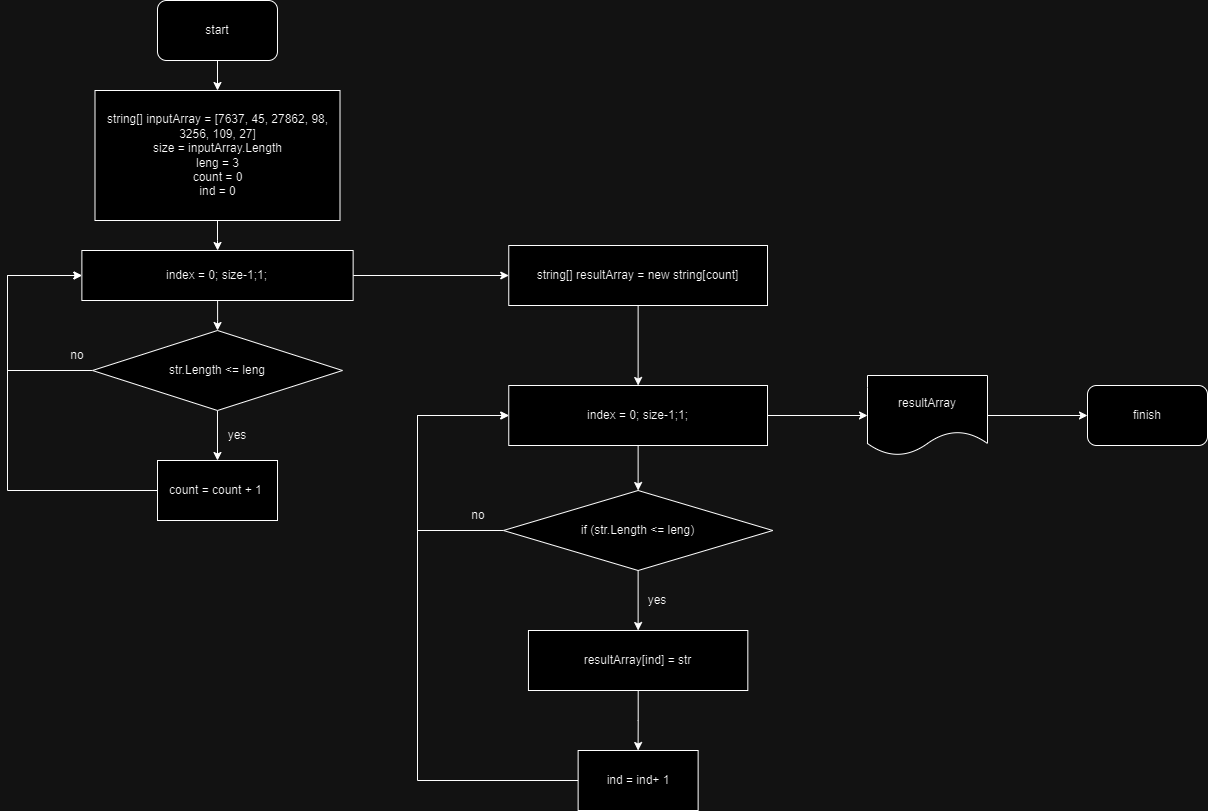

The diagram above was exported from draw.io. Its source (the exported page's mxGraphModel, read from the mxfile embedded in the PNG):
<mxGraphModel dx="1309" dy="531" grid="1" gridSize="10" guides="1" tooltips="1" connect="1" arrows="1" fold="1" page="1" pageScale="1" pageWidth="827" pageHeight="1169" math="0" shadow="0">
  <root>
    <mxCell id="0" />
    <mxCell id="1" parent="0" />
    <mxCell id="rNg1cZyOeJGD2chybybq-8" value="" style="edgeStyle=orthogonalEdgeStyle;rounded=0;orthogonalLoop=1;jettySize=auto;html=1;" edge="1" parent="1" source="rNg1cZyOeJGD2chybybq-1" target="rNg1cZyOeJGD2chybybq-7">
      <mxGeometry relative="1" as="geometry" />
    </mxCell>
    <mxCell id="rNg1cZyOeJGD2chybybq-1" value="start" style="rounded=1;whiteSpace=wrap;html=1;" vertex="1" parent="1">
      <mxGeometry x="79.99" width="120" height="60" as="geometry" />
    </mxCell>
    <mxCell id="rNg1cZyOeJGD2chybybq-2" value="finish" style="rounded=1;whiteSpace=wrap;html=1;" vertex="1" parent="1">
      <mxGeometry x="1010" y="385" width="120" height="60" as="geometry" />
    </mxCell>
    <mxCell id="rNg1cZyOeJGD2chybybq-10" value="" style="edgeStyle=orthogonalEdgeStyle;rounded=0;orthogonalLoop=1;jettySize=auto;html=1;" edge="1" parent="1" source="rNg1cZyOeJGD2chybybq-7" target="rNg1cZyOeJGD2chybybq-9">
      <mxGeometry relative="1" as="geometry" />
    </mxCell>
    <mxCell id="rNg1cZyOeJGD2chybybq-7" value="string[] inputArray = [7637, 45, 27862, 98, 3256, 109, 27]&lt;br&gt;size = inputArray.Length&lt;br&gt;leng = 3&lt;br&gt;count = 0&lt;br&gt;ind = 0" style="rounded=0;whiteSpace=wrap;html=1;" vertex="1" parent="1">
      <mxGeometry x="17.5" y="90" width="245" height="130" as="geometry" />
    </mxCell>
    <mxCell id="rNg1cZyOeJGD2chybybq-12" value="" style="edgeStyle=orthogonalEdgeStyle;rounded=0;orthogonalLoop=1;jettySize=auto;html=1;" edge="1" parent="1" source="rNg1cZyOeJGD2chybybq-9" target="rNg1cZyOeJGD2chybybq-11">
      <mxGeometry relative="1" as="geometry" />
    </mxCell>
    <mxCell id="rNg1cZyOeJGD2chybybq-22" value="" style="edgeStyle=orthogonalEdgeStyle;rounded=0;orthogonalLoop=1;jettySize=auto;html=1;" edge="1" parent="1" source="rNg1cZyOeJGD2chybybq-9" target="rNg1cZyOeJGD2chybybq-21">
      <mxGeometry relative="1" as="geometry" />
    </mxCell>
    <mxCell id="rNg1cZyOeJGD2chybybq-9" value="index = 0; size-1;1;" style="rounded=0;whiteSpace=wrap;html=1;" vertex="1" parent="1">
      <mxGeometry x="4.380000000000003" y="250" width="271.25" height="50" as="geometry" />
    </mxCell>
    <mxCell id="rNg1cZyOeJGD2chybybq-14" value="" style="edgeStyle=orthogonalEdgeStyle;rounded=0;orthogonalLoop=1;jettySize=auto;html=1;" edge="1" parent="1" source="rNg1cZyOeJGD2chybybq-11" target="rNg1cZyOeJGD2chybybq-13">
      <mxGeometry relative="1" as="geometry" />
    </mxCell>
    <mxCell id="rNg1cZyOeJGD2chybybq-20" style="edgeStyle=orthogonalEdgeStyle;rounded=0;orthogonalLoop=1;jettySize=auto;html=1;entryX=0;entryY=0.5;entryDx=0;entryDy=0;" edge="1" parent="1" source="rNg1cZyOeJGD2chybybq-11" target="rNg1cZyOeJGD2chybybq-9">
      <mxGeometry relative="1" as="geometry">
        <Array as="points">
          <mxPoint x="-70" y="370" />
          <mxPoint x="-70" y="275" />
        </Array>
      </mxGeometry>
    </mxCell>
    <mxCell id="rNg1cZyOeJGD2chybybq-11" value="str.Length &lt;= leng" style="rhombus;whiteSpace=wrap;html=1;rounded=0;" vertex="1" parent="1">
      <mxGeometry x="14.999999999999998" y="330" width="249.99" height="80" as="geometry" />
    </mxCell>
    <mxCell id="rNg1cZyOeJGD2chybybq-17" style="edgeStyle=orthogonalEdgeStyle;rounded=0;orthogonalLoop=1;jettySize=auto;html=1;entryX=0;entryY=0.5;entryDx=0;entryDy=0;" edge="1" parent="1" source="rNg1cZyOeJGD2chybybq-13" target="rNg1cZyOeJGD2chybybq-9">
      <mxGeometry relative="1" as="geometry">
        <mxPoint x="-40" y="280" as="targetPoint" />
        <Array as="points">
          <mxPoint x="-70" y="490" />
          <mxPoint x="-70" y="275" />
        </Array>
      </mxGeometry>
    </mxCell>
    <mxCell id="rNg1cZyOeJGD2chybybq-13" value="count = count + 1&amp;nbsp;" style="whiteSpace=wrap;html=1;rounded=0;" vertex="1" parent="1">
      <mxGeometry x="80.00500000000001" y="460" width="120" height="60" as="geometry" />
    </mxCell>
    <mxCell id="rNg1cZyOeJGD2chybybq-15" value="yes" style="text;html=1;strokeColor=none;fillColor=none;align=center;verticalAlign=middle;whiteSpace=wrap;rounded=0;" vertex="1" parent="1">
      <mxGeometry x="130" y="420" width="60" height="30" as="geometry" />
    </mxCell>
    <mxCell id="rNg1cZyOeJGD2chybybq-19" value="no" style="text;html=1;strokeColor=none;fillColor=none;align=center;verticalAlign=middle;whiteSpace=wrap;rounded=0;" vertex="1" parent="1">
      <mxGeometry x="-30.000000000000007" y="340" width="60" height="30" as="geometry" />
    </mxCell>
    <mxCell id="rNg1cZyOeJGD2chybybq-24" value="" style="edgeStyle=orthogonalEdgeStyle;rounded=0;orthogonalLoop=1;jettySize=auto;html=1;" edge="1" parent="1" source="rNg1cZyOeJGD2chybybq-21" target="rNg1cZyOeJGD2chybybq-23">
      <mxGeometry relative="1" as="geometry" />
    </mxCell>
    <mxCell id="rNg1cZyOeJGD2chybybq-21" value="string[] resultArray = new string[count]" style="whiteSpace=wrap;html=1;rounded=0;" vertex="1" parent="1">
      <mxGeometry x="431.26" y="245" width="258.75" height="60" as="geometry" />
    </mxCell>
    <mxCell id="rNg1cZyOeJGD2chybybq-27" value="" style="edgeStyle=orthogonalEdgeStyle;rounded=0;orthogonalLoop=1;jettySize=auto;html=1;" edge="1" parent="1" source="rNg1cZyOeJGD2chybybq-23" target="rNg1cZyOeJGD2chybybq-26">
      <mxGeometry relative="1" as="geometry" />
    </mxCell>
    <mxCell id="rNg1cZyOeJGD2chybybq-39" value="" style="edgeStyle=orthogonalEdgeStyle;rounded=0;orthogonalLoop=1;jettySize=auto;html=1;" edge="1" parent="1" source="rNg1cZyOeJGD2chybybq-23" target="rNg1cZyOeJGD2chybybq-38">
      <mxGeometry relative="1" as="geometry" />
    </mxCell>
    <mxCell id="rNg1cZyOeJGD2chybybq-23" value="index = 0; size-1;1;" style="whiteSpace=wrap;html=1;rounded=0;" vertex="1" parent="1">
      <mxGeometry x="431.26" y="385" width="258.75" height="60" as="geometry" />
    </mxCell>
    <mxCell id="rNg1cZyOeJGD2chybybq-29" value="" style="edgeStyle=orthogonalEdgeStyle;rounded=0;orthogonalLoop=1;jettySize=auto;html=1;" edge="1" parent="1" source="rNg1cZyOeJGD2chybybq-26" target="rNg1cZyOeJGD2chybybq-28">
      <mxGeometry relative="1" as="geometry" />
    </mxCell>
    <mxCell id="rNg1cZyOeJGD2chybybq-34" style="edgeStyle=orthogonalEdgeStyle;rounded=0;orthogonalLoop=1;jettySize=auto;html=1;entryX=0;entryY=0.5;entryDx=0;entryDy=0;" edge="1" parent="1" source="rNg1cZyOeJGD2chybybq-26" target="rNg1cZyOeJGD2chybybq-23">
      <mxGeometry relative="1" as="geometry">
        <Array as="points">
          <mxPoint x="340" y="530" />
          <mxPoint x="340" y="415" />
        </Array>
      </mxGeometry>
    </mxCell>
    <mxCell id="rNg1cZyOeJGD2chybybq-26" value="if (str.Length &lt;= leng)" style="rhombus;whiteSpace=wrap;html=1;rounded=0;" vertex="1" parent="1">
      <mxGeometry x="425.95" y="490" width="269.37" height="80" as="geometry" />
    </mxCell>
    <mxCell id="rNg1cZyOeJGD2chybybq-32" value="" style="edgeStyle=orthogonalEdgeStyle;rounded=0;orthogonalLoop=1;jettySize=auto;html=1;" edge="1" parent="1" source="rNg1cZyOeJGD2chybybq-28" target="rNg1cZyOeJGD2chybybq-31">
      <mxGeometry relative="1" as="geometry" />
    </mxCell>
    <mxCell id="rNg1cZyOeJGD2chybybq-28" value="resultArray[ind] = str" style="whiteSpace=wrap;html=1;rounded=0;" vertex="1" parent="1">
      <mxGeometry x="450.95" y="630" width="219.37" height="60" as="geometry" />
    </mxCell>
    <mxCell id="rNg1cZyOeJGD2chybybq-36" style="edgeStyle=orthogonalEdgeStyle;rounded=0;orthogonalLoop=1;jettySize=auto;html=1;entryX=0;entryY=0.5;entryDx=0;entryDy=0;" edge="1" parent="1" source="rNg1cZyOeJGD2chybybq-31" target="rNg1cZyOeJGD2chybybq-23">
      <mxGeometry relative="1" as="geometry">
        <Array as="points">
          <mxPoint x="340" y="780" />
          <mxPoint x="340" y="415" />
        </Array>
      </mxGeometry>
    </mxCell>
    <mxCell id="rNg1cZyOeJGD2chybybq-31" value="ind = ind+ 1" style="whiteSpace=wrap;html=1;rounded=0;" vertex="1" parent="1">
      <mxGeometry x="500.635" y="750" width="120" height="60" as="geometry" />
    </mxCell>
    <mxCell id="rNg1cZyOeJGD2chybybq-33" value="yes" style="text;html=1;strokeColor=none;fillColor=none;align=center;verticalAlign=middle;whiteSpace=wrap;rounded=0;" vertex="1" parent="1">
      <mxGeometry x="550" y="584.5" width="60" height="30" as="geometry" />
    </mxCell>
    <mxCell id="rNg1cZyOeJGD2chybybq-37" value="no" style="text;html=1;strokeColor=none;fillColor=none;align=center;verticalAlign=middle;whiteSpace=wrap;rounded=0;" vertex="1" parent="1">
      <mxGeometry x="371.26" y="500" width="60" height="30" as="geometry" />
    </mxCell>
    <mxCell id="rNg1cZyOeJGD2chybybq-40" style="edgeStyle=orthogonalEdgeStyle;rounded=0;orthogonalLoop=1;jettySize=auto;html=1;entryX=0;entryY=0.5;entryDx=0;entryDy=0;" edge="1" parent="1" source="rNg1cZyOeJGD2chybybq-38" target="rNg1cZyOeJGD2chybybq-2">
      <mxGeometry relative="1" as="geometry" />
    </mxCell>
    <mxCell id="rNg1cZyOeJGD2chybybq-38" value="resultArray" style="shape=document;whiteSpace=wrap;html=1;boundedLbl=1;rounded=0;" vertex="1" parent="1">
      <mxGeometry x="789.995" y="375" width="120" height="80" as="geometry" />
    </mxCell>
  </root>
</mxGraphModel>